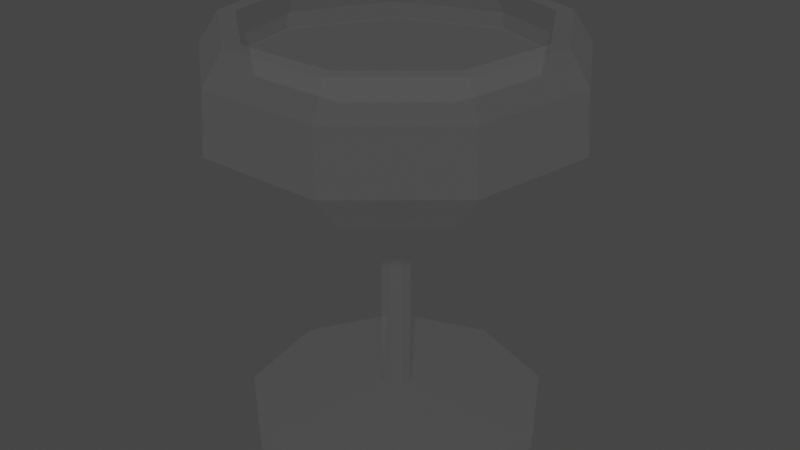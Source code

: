 # Source: Glass.blend  (saved by Blender 2.92.15; exported with 4.5.12 LTS)
import bpy
from mathutils import Matrix  # noqa: F401  (used for matrix-valued properties, if any)

bpy.ops.wm.read_factory_settings(use_empty=True)
scene = bpy.context.scene
scene.name = 'Scene'

# ---- collections
col_collection = bpy.data.collections.new('Collection'); scene.collection.children.link(col_collection)

# ---- materials (node trees are filled in below, after node groups)
mat_material_001 = bpy.data.materials.new('Material.001')
mat_material_001.use_transparent_shadow = False

# ---- material node trees
mat_material_001.use_nodes = True; mat_material_001.node_tree.nodes.clear()
_N = mat_material_001.node_tree.nodes; _L = mat_material_001.node_tree.links
n0 = _N.new('ShaderNodeBsdfPrincipled'); n0.name = 'Principled BSDF'; n0.location = (10, 300)
n0.distribution = 'GGX'
n0.subsurface_method = 'BURLEY'
n0.inputs[3].default_value = 1.45
n0.inputs[4].default_value = 0.0181
n0.inputs[9].default_value = (5.96e-08, 0.0, 0.1)
n0.inputs[13].default_value = 0.0
n0.inputs[20].default_value = 0.0
n0.inputs[27].default_value = (0.0, 0.0, 0.0, 1.0)
n0.inputs[28].default_value = 1.0
n1 = _N.new('ShaderNodeOutputMaterial'); n1.name = 'Material Output'; n1.location = (300, 300)
_L.new(n0.outputs[0], n1.inputs[0])
n1.is_active_output = True

# ---- world
world_world = bpy.data.worlds.new('World'); scene.world = world_world
world_world.use_nodes = True; world_world.node_tree.nodes.clear()
_N = world_world.node_tree.nodes; _L = world_world.node_tree.links
n0 = _N.new('ShaderNodeOutputWorld'); n0.name = 'World Output'; n0.location = (300, 300)
n1 = _N.new('ShaderNodeBackground'); n1.name = 'Background'; n1.location = (10, 300)
n1.inputs[0].default_value = (0.05088, 0.05088, 0.05088, 1.0)
_L.new(n1.outputs[0], n0.inputs[0])
n0.is_active_output = True
world_world.color = (0.05088, 0.05088, 0.05088)
world_world.use_sun_shadow = False
world_world.sun_shadow_jitter_overblur = 0.0

# ---- meshes
me_cylinder = bpy.data.meshes.new('Cylinder')
me_cylinder.from_pydata([(0.0, 0.068, 0.0002919), (0.0, 0.068, 0.006317), (0.04371, 0.05209, 0.0002919), (0.04371, 0.05209, 0.006317), (0.06697, 0.01181, 0.0002919), (0.06697, 0.01181, 0.006317), (0.05889, -0.034, 0.0002919), (0.05889, -0.034, 0.006317), (0.02326, -0.0639, 0.0002919), (0.02326, -0.0639, 0.006317), (-0.02326, -0.0639, 0.0002919), (-0.02326, -0.0639, 0.006317), (-0.05889, -0.034, 0.0002919), (-0.05889, -0.034, 0.006317), (-0.06697, 0.01181, 0.0002919), (-0.06697, 0.01181, 0.006317), (-0.04371, 0.05209, 0.0002919), (-0.04371, 0.05209, 0.006317), (0.004568, 0.005444, 0.01366), (-3.807e-09, 0.007106, 0.01366), (0.006998, 0.001234, 0.01366), (0.006154, -0.003553, 0.01366), (0.00243, -0.006678, 0.01366), (-0.00243, -0.006678, 0.01366), (-0.006154, -0.003553, 0.01366), (-0.006998, 0.001234, 0.01366), (-0.004568, 0.005444, 0.01366), (0.004568, 0.005444, 0.111), (-3.807e-09, 0.007106, 0.111), (0.006998, 0.001234, 0.111), (0.006154, -0.003553, 0.111), (0.00243, -0.006678, 0.111), (-0.00243, -0.006678, 0.111), (-0.006154, -0.003553, 0.111), (-0.006998, 0.001234, 0.111), (-0.004568, 0.005444, 0.111), (0.04112, 0.04901, 0.1217), (-2.19e-09, 0.06397, 0.1217), (0.063, 0.01111, 0.1217), (0.0554, -0.03199, 0.1217), (0.02188, -0.06012, 0.1217), (-0.02188, -0.06012, 0.1217), (-0.0554, -0.03199, 0.1217), (-0.063, 0.01111, 0.1217), (-0.04112, 0.04901, 0.1217), (0.05333, 0.06356, 0.1419), (-2.659e-09, 0.08297, 0.1419), (0.08171, 0.01441, 0.1419), (0.07185, -0.04148, 0.1419), (0.02838, -0.07796, 0.1419), (-0.02838, -0.07796, 0.1419), (-0.07185, -0.04148, 0.1419), (-0.08171, 0.01441, 0.1419), (-0.05333, 0.06356, 0.1419), (0.04655, 0.05547, 0.1826), (-5.752e-09, 0.07241, 0.1826), (0.07131, 0.01257, 0.1826), (0.06271, -0.03621, 0.1826), (0.02477, -0.06805, 0.1826), (-0.02477, -0.06805, 0.1826), (-0.06271, -0.03621, 0.1826), (-0.07131, 0.01257, 0.1826), (-0.04655, 0.05547, 0.1826), (-0.02781, -0.0764, 0.1686), (-0.07041, -0.04065, 0.1686), (0.08007, 0.01412, 0.1686), (0.07041, -0.04065, 0.1686), (-0.08007, 0.01412, 0.1686), (0.02781, -0.0764, 0.1686), (-4.058e-09, 0.0813, 0.1686), (0.05226, 0.06228, 0.1686), (-0.05226, 0.06228, 0.1686), (0.04174, 0.04975, 0.1826), (-6.181e-09, 0.06494, 0.1826), (0.06396, 0.01128, 0.1826), (0.05624, -0.03247, 0.1826), (0.02221, -0.06103, 0.1826), (-0.02221, -0.06103, 0.1826), (-0.05624, -0.03247, 0.1826), (-0.06396, 0.01128, 0.1826), (-0.04174, 0.04975, 0.1826), (0.04749, 0.05609, 0.1688), (-4.55e-09, 0.07337, 0.1688), (0.07276, 0.01232, 0.1688), (0.06398, -0.03745, 0.1688), (0.02527, -0.06994, 0.1688), (-0.02527, -0.06994, 0.1688), (-0.06398, -0.03745, 0.1688), (-0.07276, 0.01232, 0.1688), (-0.04749, 0.05609, 0.1688), (0.04872, 0.05755, 0.1418), (-3.42e-09, 0.07528, 0.1418), (0.07464, 0.01265, 0.1418), (0.06563, -0.0384, 0.1418), (0.02592, -0.07173, 0.1418), (-0.02592, -0.07173, 0.1418), (-0.06563, -0.0384, 0.1418), (-0.07464, 0.01265, 0.1418), (-0.04872, 0.05755, 0.1418), (0.03634, 0.04279, 0.1219), (-4.462e-09, 0.05602, 0.1219), (0.05567, 0.009306, 0.1219), (0.04896, -0.02878, 0.1219), (0.01933, -0.05363, 0.1219), (-0.01933, -0.05363, 0.1219), (-0.04896, -0.02878, 0.1219), (-0.05567, 0.009306, 0.1219), (-0.03634, 0.04279, 0.1219)], [], [(0, 1, 3, 2), (2, 3, 5, 4), (4, 5, 7, 6), (6, 7, 9, 8), (8, 9, 11, 10), (10, 11, 13, 12), (12, 13, 15, 14), (9, 7, 21, 22), (14, 15, 17, 16), (16, 17, 1, 0), (0, 2, 4, 6, 8, 10, 12, 14, 16), (20, 18, 27, 29), (3, 1, 19, 18), (7, 5, 20, 21), (5, 3, 18, 20), (1, 17, 26, 19), (17, 15, 25, 26), (15, 13, 24, 25), (13, 11, 23, 24), (11, 9, 22, 23), (27, 28, 37, 36), (19, 26, 35, 28), (24, 23, 32, 33), (21, 20, 29, 30), (25, 24, 33, 34), (22, 21, 30, 31), (18, 19, 28, 27), (26, 25, 34, 35), (23, 22, 31, 32), (43, 42, 51, 52), (35, 34, 43, 44), (32, 31, 40, 41), (29, 27, 36, 38), (28, 35, 44, 37), (33, 32, 41, 42), (30, 29, 38, 39), (34, 33, 42, 43), (31, 30, 39, 40), (64, 63, 59, 60), (40, 39, 48, 49), (36, 37, 46, 45), (44, 43, 52, 53), (41, 40, 49, 50), (38, 36, 45, 47), (37, 44, 53, 46), (42, 41, 50, 51), (39, 38, 47, 48), (59, 58, 76, 77), (66, 65, 56, 57), (67, 64, 60, 61), (68, 66, 57, 58), (70, 69, 55, 54), (71, 67, 61, 62), (63, 68, 58, 59), (65, 70, 54, 56), (69, 71, 62, 55), (46, 53, 71, 69), (47, 45, 70, 65), (50, 49, 68, 63), (53, 52, 67, 71), (45, 46, 69, 70), (49, 48, 66, 68), (52, 51, 64, 67), (48, 47, 65, 66), (51, 50, 63, 64), (75, 74, 83, 84), (56, 54, 72, 74), (55, 62, 80, 73), (60, 59, 77, 78), (57, 56, 74, 75), (61, 60, 78, 79), (58, 57, 75, 76), (54, 55, 73, 72), (62, 61, 79, 80), (83, 81, 90, 92), (79, 78, 87, 88), (76, 75, 84, 85), (72, 73, 82, 81), (80, 79, 88, 89), (77, 76, 85, 86), (74, 72, 81, 83), (73, 80, 89, 82), (78, 77, 86, 87), (90, 91, 100, 99), (82, 89, 98, 91), (87, 86, 95, 96), (84, 83, 92, 93), (88, 87, 96, 97), (85, 84, 93, 94), (81, 82, 91, 90), (89, 88, 97, 98), (86, 85, 94, 95), (99, 100, 107, 106, 105, 104, 103, 102, 101), (98, 97, 106, 107), (95, 94, 103, 104), (92, 90, 99, 101), (91, 98, 107, 100), (96, 95, 104, 105), (93, 92, 101, 102), (97, 96, 105, 106), (94, 93, 102, 103)])
_uv = me_cylinder.uv_layers.new(name='UVMap')
_uv.uv.foreach_set('vector', [1.0, 0.5, 1.0, 1.0, 0.8889, 1.0, 0.8889, 0.5, 0.8889, 0.5, 0.8889, 1.0, 0.7778, 1.0, 0.7778, 0.5, 0.7778, 0.5, 0.7778, 1.0, 0.6667, 1.0, 0.6667, 0.5, 0.6667, 0.5, 0.6667, 1.0, 0.5556, 1.0, 0.5556, 0.5, 0.5556, 0.5, 0.5556, 1.0, 0.4444, 1.0, 0.4444, 0.5, 0.4444, 0.5, 0.4444, 1.0, 0.3333, 1.0, 0.3333, 0.5, 0.3333, 0.5, 0.3333, 1.0, 0.2222, 1.0, 0.2222, 0.5, 0.5556, 1.0, 0.6667, 1.0, 0.6667, 1.0, 0.5556, 1.0, 0.2222, 0.5, 0.2222, 1.0, 0.1111, 1.0, 0.1111, 0.5, 0.1111, 0.5, 0.1111, 1.0, 4.47e-08, 1.0, 4.47e-08, 0.5, 0.75, 0.49, 0.9043, 0.4339, 0.9864, 0.2917, 0.9578, 0.13, 0.8321, 0.02447, 0.6679, 0.02447, 0.5422, 0.13, 0.5136, 0.2917, 0.5957, 0.4339, 0.7778, 1.0, 0.8889, 1.0, 0.8889, 1.0, 0.7778, 1.0, 0.8889, 1.0, 1.0, 1.0, 1.0, 1.0, 0.8889, 1.0, 0.6667, 1.0, 0.7778, 1.0, 0.7778, 1.0, 0.6667, 1.0, 0.7778, 1.0, 0.8889, 1.0, 0.8889, 1.0, 0.7778, 1.0, 4.47e-08, 1.0, 0.1111, 1.0, 0.1111, 1.0, 4.47e-08, 1.0, 0.1111, 1.0, 0.2222, 1.0, 0.2222, 1.0, 0.1111, 1.0, 0.2222, 1.0, 0.3333, 1.0, 0.3333, 1.0, 0.2222, 1.0, 0.3333, 1.0, 0.4444, 1.0, 0.4444, 1.0, 0.3333, 1.0, 0.4444, 1.0, 0.5556, 1.0, 0.5556, 1.0, 0.4444, 1.0, 0.8889, 1.0, 1.0, 1.0, 1.0, 1.0, 0.8889, 1.0, 4.47e-08, 1.0, 0.1111, 1.0, 0.1111, 1.0, 4.47e-08, 1.0, 0.3333, 1.0, 0.4444, 1.0, 0.4444, 1.0, 0.3333, 1.0, 0.6667, 1.0, 0.7778, 1.0, 0.7778, 1.0, 0.6667, 1.0, 0.2222, 1.0, 0.3333, 1.0, 0.3333, 1.0, 0.2222, 1.0, 0.5556, 1.0, 0.6667, 1.0, 0.6667, 1.0, 0.5556, 1.0, 0.8889, 1.0, 1.0, 1.0, 1.0, 1.0, 0.8889, 1.0, 0.1111, 1.0, 0.2222, 1.0, 0.2222, 1.0, 0.1111, 1.0, 0.4444, 1.0, 0.5556, 1.0, 0.5556, 1.0, 0.4444, 1.0, 0.2222, 1.0, 0.3333, 1.0, 0.3333, 1.0, 0.2222, 1.0, 0.1111, 1.0, 0.2222, 1.0, 0.2222, 1.0, 0.1111, 1.0, 0.4444, 1.0, 0.5556, 1.0, 0.5556, 1.0, 0.4444, 1.0, 0.7778, 1.0, 0.8889, 1.0, 0.8889, 1.0, 0.7778, 1.0, 4.47e-08, 1.0, 0.1111, 1.0, 0.1111, 1.0, 4.47e-08, 1.0, 0.3333, 1.0, 0.4444, 1.0, 0.4444, 1.0, 0.3333, 1.0, 0.6667, 1.0, 0.7778, 1.0, 0.7778, 1.0, 0.6667, 1.0, 0.2222, 1.0, 0.3333, 1.0, 0.3333, 1.0, 0.2222, 1.0, 0.5556, 1.0, 0.6667, 1.0, 0.6667, 1.0, 0.5556, 1.0, 0.3333, 1.0, 0.4444, 1.0, 0.4444, 1.0, 0.3333, 1.0, 0.5556, 1.0, 0.6667, 1.0, 0.6667, 1.0, 0.5556, 1.0, 0.8889, 1.0, 1.0, 1.0, 1.0, 1.0, 0.8889, 1.0, 0.1111, 1.0, 0.2222, 1.0, 0.2222, 1.0, 0.1111, 1.0, 0.4444, 1.0, 0.5556, 1.0, 0.5556, 1.0, 0.4444, 1.0, 0.7778, 1.0, 0.8889, 1.0, 0.8889, 1.0, 0.7778, 1.0, 4.47e-08, 1.0, 0.1111, 1.0, 0.1111, 1.0, 4.47e-08, 1.0, 0.3333, 1.0, 0.4444, 1.0, 0.4444, 1.0, 0.3333, 1.0, 0.6667, 1.0, 0.7778, 1.0, 0.7778, 1.0, 0.6667, 1.0, 0.4444, 1.0, 0.5556, 1.0, 0.5556, 1.0, 0.4444, 1.0, 0.6667, 1.0, 0.7778, 1.0, 0.7778, 1.0, 0.6667, 1.0, 0.2222, 1.0, 0.3333, 1.0, 0.3333, 1.0, 0.2222, 1.0, 0.5556, 1.0, 0.6667, 1.0, 0.6667, 1.0, 0.5556, 1.0, 0.8889, 1.0, 1.005, 1.0, 1.0, 1.0, 0.8889, 1.0, 0.1111, 1.0, 0.2222, 1.0, 0.2222, 1.0, 0.1111, 1.0, 0.4444, 1.0, 0.5556, 1.0, 0.5556, 1.0, 0.4444, 1.0, 0.7778, 1.0, 0.8889, 1.0, 0.8889, 1.0, 0.7778, 1.0, -0.004662, 1.0, 0.1111, 1.0, 0.1111, 1.0, 4.47e-08, 1.0, 4.47e-08, 1.0, 0.1111, 1.0, 0.1111, 1.0, -0.004662, 1.0, 0.7778, 1.0, 0.8889, 1.0, 0.8889, 1.0, 0.7778, 1.0, 0.4444, 1.0, 0.5556, 1.0, 0.5556, 1.0, 0.4444, 1.0, 0.1111, 1.0, 0.2222, 1.0, 0.2222, 1.0, 0.1111, 1.0, 0.8889, 1.0, 1.0, 1.0, 1.005, 1.0, 0.8889, 1.0, 0.5556, 1.0, 0.6667, 1.0, 0.6667, 1.0, 0.5556, 1.0, 0.2222, 1.0, 0.3333, 1.0, 0.3333, 1.0, 0.2222, 1.0, 0.6667, 1.0, 0.7778, 1.0, 0.7778, 1.0, 0.6667, 1.0, 0.3333, 1.0, 0.4444, 1.0, 0.4444, 1.0, 0.3333, 1.0, 0.6667, 1.0, 0.7778, 1.0, 0.7778, 1.0, 0.6667, 1.0, 0.7778, 1.0, 0.8889, 1.0, 0.8889, 1.0, 0.7778, 1.0, 4.47e-08, 1.0, 0.1111, 1.0, 0.1111, 1.0, 4.47e-08, 1.0, 0.3333, 1.0, 0.4444, 1.0, 0.4444, 1.0, 0.3333, 1.0, 0.6667, 1.0, 0.7778, 1.0, 0.7778, 1.0, 0.6667, 1.0, 0.2222, 1.0, 0.3333, 1.0, 0.3333, 1.0, 0.2222, 1.0, 0.5556, 1.0, 0.6667, 1.0, 0.6667, 1.0, 0.5556, 1.0, 0.8889, 1.0, 1.0, 1.0, 1.0, 1.0, 0.8889, 1.0, 0.1111, 1.0, 0.2222, 1.0, 0.2222, 1.0, 0.1111, 1.0, 0.7778, 1.0, 0.8889, 1.0, 0.8889, 1.0, 0.7778, 1.0, 0.2222, 1.0, 0.3333, 1.0, 0.3333, 1.0, 0.2222, 1.0, 0.5556, 1.0, 0.6667, 1.0, 0.6667, 1.0, 0.5556, 1.0, 0.8889, 1.0, 1.0, 1.0, 1.0, 1.0, 0.8889, 1.0, 0.1111, 1.0, 0.2222, 1.0, 0.2222, 1.0, 0.1111, 1.0, 0.4444, 1.0, 0.5556, 1.0, 0.5556, 1.0, 0.4444, 1.0, 0.7778, 1.0, 0.8889, 1.0, 0.8889, 1.0, 0.7778, 1.0, 4.47e-08, 1.0, 0.1111, 1.0, 0.1111, 1.0, 4.47e-08, 1.0, 0.3333, 1.0, 0.4444, 1.0, 0.4444, 1.0, 0.3333, 1.0, 0.8889, 1.0, 1.0, 1.0, 1.0, 1.0, 0.8889, 1.0, 4.47e-08, 1.0, 0.1111, 1.0, 0.1111, 1.0, 4.47e-08, 1.0, 0.3333, 1.0, 0.4444, 1.0, 0.4444, 1.0, 0.3333, 1.0, 0.6667, 1.0, 0.7778, 1.0, 0.7778, 1.0, 0.6667, 1.0, 0.2222, 1.0, 0.3333, 1.0, 0.3333, 1.0, 0.2222, 1.0, 0.5556, 1.0, 0.6667, 1.0, 0.6667, 1.0, 0.5556, 1.0, 0.8889, 1.0, 1.0, 1.0, 1.0, 1.0, 0.8889, 1.0, 0.1111, 1.0, 0.2222, 1.0, 0.2222, 1.0, 0.1111, 1.0, 0.4444, 1.0, 0.5556, 1.0, 0.5556, 1.0, 0.4444, 1.0, 0.4043, 0.4339, 0.25, 0.49, 0.09573, 0.4339, 0.01365, 0.2917, 0.04215, 0.13, 0.1679, 0.02447, 0.3321, 0.02447, 0.4578, 0.13, 0.4864, 0.2917, 0.1111, 1.0, 0.2222, 1.0, 0.2222, 1.0, 0.1111, 1.0, 0.4444, 1.0, 0.5556, 1.0, 0.5556, 1.0, 0.4444, 1.0, 0.7778, 1.0, 0.8889, 1.0, 0.8889, 1.0, 0.7778, 1.0, 4.47e-08, 1.0, 0.1111, 1.0, 0.1111, 1.0, 4.47e-08, 1.0, 0.3333, 1.0, 0.4444, 1.0, 0.4444, 1.0, 0.3333, 1.0, 0.6667, 1.0, 0.7778, 1.0, 0.7778, 1.0, 0.6667, 1.0, 0.2222, 1.0, 0.3333, 1.0, 0.3333, 1.0, 0.2222, 1.0, 0.5556, 1.0, 0.6667, 1.0, 0.6667, 1.0, 0.5556, 1.0])
me_cylinder.materials.append(mat_material_001)
me_cylinder.use_remesh_fix_poles = True
me_cylinder.use_remesh_preserve_attributes = False
me_cylinder.use_mirror_vertex_groups = False
me_cylinder.update()
me_cylinder_003 = bpy.data.meshes.new('Cylinder.003')
me_cylinder_003.from_pydata([(0.04749, 0.0566, -1.49e-08), (4.556e-09, 0.07388, -1.49e-08), (0.07276, 0.01283, -1.49e-08), (0.06398, -0.03694, -1.49e-08), (0.02527, -0.06943, -1.49e-08), (-0.02527, -0.06943, -1.49e-08), (-0.06398, -0.03694, -1.49e-08), (-0.07276, 0.01283, -1.49e-08), (-0.04749, 0.0566, -1.49e-08)], [], [(0, 2, 3, 4, 5, 6, 7, 8, 1)])
_uv = me_cylinder_003.uv_layers.new(name='UVMap')
_uv.uv.foreach_set('vector', [0.0, 0.0, 0.0, 0.0, 0.0, 0.0, 0.0, 0.0, 0.0, 0.0, 0.0, 0.0, 0.0, 0.0, 0.0, 0.0, 0.0, 0.0])
me_cylinder_003.materials.append(mat_material_001)
me_cylinder_003.use_remesh_fix_poles = True
me_cylinder_003.use_remesh_preserve_attributes = False
me_cylinder_003.use_mirror_vertex_groups = False
me_cylinder_003.update()

# ---- objects
ob_cylinder = bpy.data.objects.new('Cylinder', me_cylinder)
ob_empty = bpy.data.objects.new('Empty', None)
ob_cylinder_001 = bpy.data.objects.new('Cylinder.001', me_cylinder_003)

# ---- transforms, parenting, visibility, modifiers, constraints
ob_cylinder.parent = ob_empty
ob_cylinder.location = (0.0, 0.0, 0.0)
ob_cylinder.lineart.crease_threshold = 0.0
ob_empty.location = (0.0, 0.0, 0.0)
ob_empty.lineart.crease_threshold = 0.0
ob_cylinder_001.parent = ob_cylinder
ob_cylinder_001.location = (-9.106e-09, -0.00051, 0.1615)
ob_cylinder_001.lineart.crease_threshold = 0.0

# ---- collection membership
col_collection.objects.link(ob_cylinder)
col_collection.objects.link(ob_empty)
col_collection.objects.link(ob_cylinder_001)

# ---- scene / render settings (as saved in the file)
scene.frame_start = 1; scene.frame_end = 250; scene.frame_set(120)
scene.render.engine = 'BLENDER_EEVEE_NEXT'
scene.cycles.use_denoising = False
scene.cycles.samples = 128
scene.cycles.sampling_pattern = 'TABULATED_SOBOL'
scene.cycles.use_adaptive_sampling = False
scene.cycles.use_light_tree = False
scene.view_settings.view_transform = 'Filmic'
bpy.context.view_layer.update()

# ---- added for rendering (the .blend has no active camera and no usable light): camera, sun
cam_auto = bpy.data.cameras.new('AutoCamera')
cam_auto.lens = 50.0
cam_auto.sensor_width = 36.0
cam_auto.clip_end = 1000.0
ob_auto_camera = bpy.data.objects.new('AutoCamera', cam_auto)
scene.collection.objects.link(ob_auto_camera)
ob_auto_camera.location = (0.271063, -0.322774, 0.308288)
ob_auto_camera.rotation_euler = (1.09748, -7.21219e-08, 0.694738)
scene.camera = ob_auto_camera
light_auto_sun = bpy.data.lights.new('AutoSun', 'SUN')
light_auto_sun.energy = 3.0
light_auto_sun.angle = 0.0523599
ob_auto_sun = bpy.data.objects.new('AutoSun', light_auto_sun)
scene.collection.objects.link(ob_auto_sun)
ob_auto_sun.rotation_euler = (0.872665, 0.174533, 0.523599)
bpy.context.view_layer.update()
